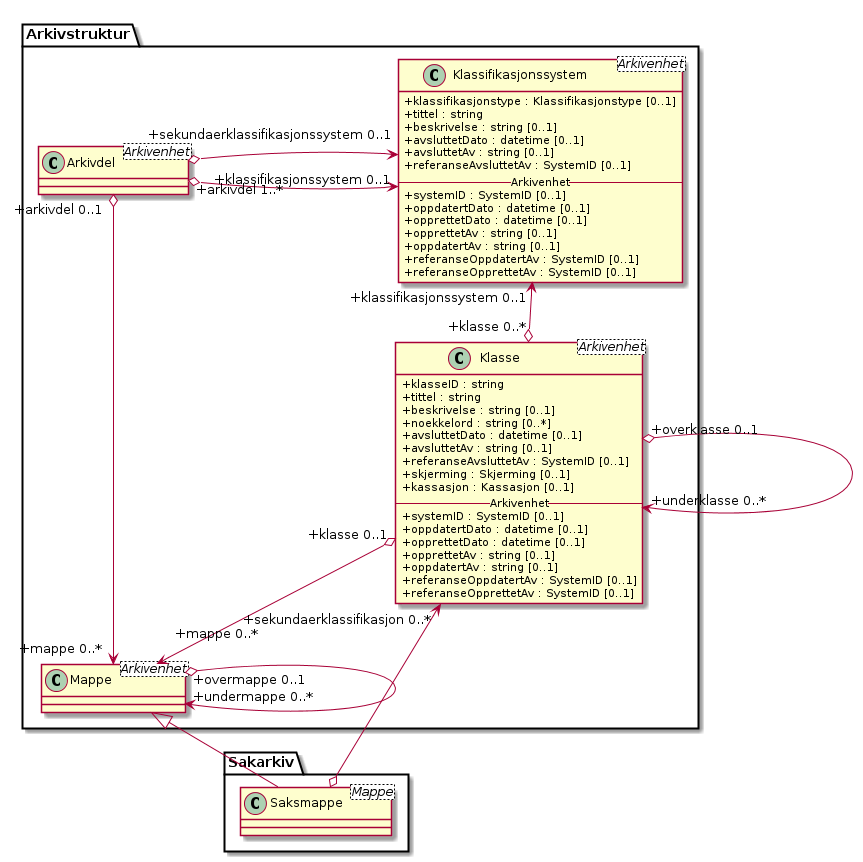

The diagram above was rendered by PlantUML. Its source (embedded in the PNG):
@startuml
skinparam classAttributeIconSize 0
skinparam nodesep 210

class Arkivstruktur.Arkivdel <Arkivenhet>
class Arkivstruktur.Klassifikasjonssystem <Arkivenhet> {
  +klassifikasjonstype : Klassifikasjonstype [0..1]
  +tittel : string
  +beskrivelse : string [0..1]
  +avsluttetDato : datetime [0..1]
  +avsluttetAv : string [0..1]
  +referanseAvsluttetAv : SystemID [0..1]
  -- Arkivenhet --
  +systemID : SystemID [0..1]
  +oppdatertDato : datetime [0..1]
  +opprettetDato : datetime [0..1]
  +opprettetAv : string [0..1]
  +oppdatertAv : string [0..1]
  +referanseOppdatertAv : SystemID [0..1]
  +referanseOpprettetAv : SystemID [0..1]
}
class Arkivstruktur.Klasse <Arkivenhet> {
  +klasseID : string
  +tittel : string
  +beskrivelse : string [0..1]
  +noekkelord : string [0..*]
  +avsluttetDato : datetime [0..1]
  +avsluttetAv : string [0..1]
  +referanseAvsluttetAv : SystemID [0..1]
  +skjerming : Skjerming [0..1]
  +kassasjon : Kassasjon [0..1]
  -- Arkivenhet --
  +systemID : SystemID [0..1]
  +oppdatertDato : datetime [0..1]
  +opprettetDato : datetime [0..1]
  +opprettetAv : string [0..1]
  +oppdatertAv : string [0..1]
  +referanseOppdatertAv : SystemID [0..1]
  +referanseOpprettetAv : SystemID [0..1]
}
class Arkivstruktur.Mappe <Arkivenhet>
class Sakarkiv.Saksmappe <Mappe>

Arkivstruktur.Klassifikasjonssystem "+klassifikasjonssystem 0..1" <-o "+arkivdel 1..*" Arkivstruktur.Arkivdel
Arkivstruktur.Klassifikasjonssystem "+sekundaerklassifikasjonssystem 0..1" <-o Arkivstruktur.Arkivdel
Arkivstruktur.Klassifikasjonssystem "+klassifikasjonssystem 0..1" <--o "+klasse 0..*" Arkivstruktur.Klasse
Arkivstruktur.Klasse "+overklasse 0..1" o--> "+underklasse 0..*" Arkivstruktur.Klasse
Arkivstruktur.Klasse "+klasse 0..1" o--> "+mappe 0..*\n" Arkivstruktur.Mappe
Arkivstruktur.Arkivdel "+arkivdel 0..1" o--> "+mappe 0..*" Arkivstruktur.Mappe
Arkivstruktur.Mappe "+overmappe 0..1" o--> "+undermappe 0..*" Arkivstruktur.Mappe
Arkivstruktur.Mappe <|-- Sakarkiv.Saksmappe
Arkivstruktur.Klasse "+sekundaerklassifikasjon 0..*" <--o Sakarkiv.Saksmappe
@enduml